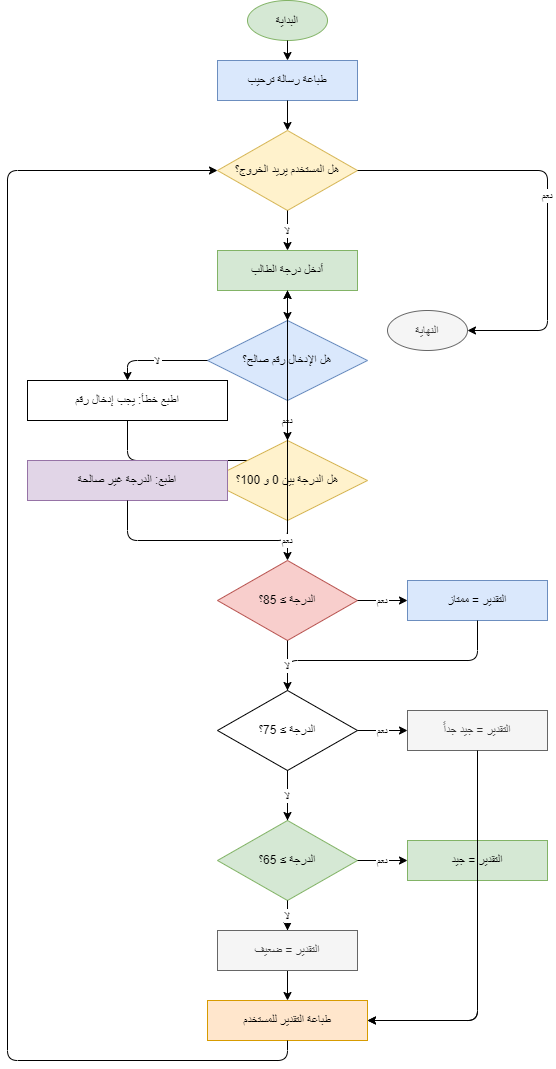

The diagram above was exported from draw.io. Its source (the exported page's mxGraphModel, read from the mxfile embedded in the PNG):
<mxGraphModel dx="1030" dy="578" grid="1" gridSize="10" guides="1" tooltips="1" connect="1" arrows="1" fold="1" page="1" pageScale="1" pageWidth="827" pageHeight="1169" math="0" shadow="0">
  <root>
    <mxCell id="0" />
    <mxCell id="1" parent="0" />
    <mxCell id="oKzN6USauclU52v-0pWF-1" parent="1" style="ellipse;fillColor=#d5e8d4;strokeColor=#82b366;" value="البداية" vertex="1">
      <mxGeometry height="40" width="80" x="340" y="20" as="geometry" />
    </mxCell>
    <mxCell id="oKzN6USauclU52v-0pWF-2" edge="1" parent="1" source="oKzN6USauclU52v-0pWF-1" style="edgeStyle=orthogonalEdgeStyle" target="oKzN6USauclU52v-0pWF-3">
      <mxGeometry relative="1" as="geometry" />
    </mxCell>
    <mxCell id="oKzN6USauclU52v-0pWF-3" parent="1" style="rounded=0;whiteSpace=wrap;html=1;fillColor=#dae8fc;strokeColor=#6c8ebf;" value="طباعة رسالة ترحيب" vertex="1">
      <mxGeometry height="40" width="140" x="310" y="80" as="geometry" />
    </mxCell>
    <mxCell id="oKzN6USauclU52v-0pWF-4" edge="1" parent="1" source="oKzN6USauclU52v-0pWF-3" style="edgeStyle=orthogonalEdgeStyle" target="oKzN6USauclU52v-0pWF-5">
      <mxGeometry relative="1" as="geometry" />
    </mxCell>
    <mxCell id="oKzN6USauclU52v-0pWF-5" parent="1" style="rhombus;whiteSpace=wrap;html=1;fillColor=#fff2cc;strokeColor=#d6b656;" value="هل المستخدم يريد الخروج؟" vertex="1">
      <mxGeometry height="80" width="140" x="310" y="150" as="geometry" />
    </mxCell>
    <mxCell id="oKzN6USauclU52v-0pWF-6" edge="1" parent="1" source="oKzN6USauclU52v-0pWF-5" style="edgeStyle=orthogonalEdgeStyle" target="oKzN6USauclU52v-0pWF-7" value="نعم">
      <mxGeometry relative="1" as="geometry">
        <Array as="points">
          <mxPoint x="640" y="190" />
          <mxPoint x="640" y="350" />
        </Array>
      </mxGeometry>
    </mxCell>
    <mxCell id="oKzN6USauclU52v-0pWF-7" parent="1" style="ellipse;fillColor=#f5f5f5;strokeColor=#666666;fontColor=#333333;" value="النهاية" vertex="1">
      <mxGeometry height="40" width="80" x="480" y="330" as="geometry" />
    </mxCell>
    <mxCell id="oKzN6USauclU52v-0pWF-8" edge="1" parent="1" source="oKzN6USauclU52v-0pWF-5" style="edgeStyle=orthogonalEdgeStyle" target="oKzN6USauclU52v-0pWF-9" value="لا">
      <mxGeometry relative="1" as="geometry" />
    </mxCell>
    <mxCell id="oKzN6USauclU52v-0pWF-9" parent="1" style="rounded=0;whiteSpace=wrap;html=1;fillColor=#d5e8d4;strokeColor=#82b366;" value="أدخل درجة الطالب" vertex="1">
      <mxGeometry height="40" width="140" x="310" y="270" as="geometry" />
    </mxCell>
    <mxCell id="oKzN6USauclU52v-0pWF-10" edge="1" parent="1" source="oKzN6USauclU52v-0pWF-9" style="edgeStyle=orthogonalEdgeStyle" target="oKzN6USauclU52v-0pWF-11">
      <mxGeometry relative="1" as="geometry" />
    </mxCell>
    <mxCell id="oKzN6USauclU52v-0pWF-11" parent="1" style="rhombus;whiteSpace=wrap;html=1;fillColor=#dae8fc;strokeColor=#6c8ebf;" value="هل الإدخال رقم صالح؟" vertex="1">
      <mxGeometry height="80" width="160" x="300" y="340" as="geometry" />
    </mxCell>
    <mxCell id="oKzN6USauclU52v-0pWF-12" edge="1" parent="1" source="oKzN6USauclU52v-0pWF-11" style="edgeStyle=orthogonalEdgeStyle" target="oKzN6USauclU52v-0pWF-13" value="لا">
      <mxGeometry relative="1" as="geometry">
        <Array as="points">
          <mxPoint x="220" y="380" />
          <mxPoint x="220" y="420" />
        </Array>
      </mxGeometry>
    </mxCell>
    <mxCell id="oKzN6USauclU52v-0pWF-13" parent="1" style="rounded=0;whiteSpace=wrap;html=1;" value="اطبع خطأ: يجب إدخال رقم" vertex="1">
      <mxGeometry height="40" width="200" x="120" y="400" as="geometry" />
    </mxCell>
    <mxCell id="oKzN6USauclU52v-0pWF-14" edge="1" parent="1" source="oKzN6USauclU52v-0pWF-13" style="edgeStyle=orthogonalEdgeStyle" target="oKzN6USauclU52v-0pWF-9">
      <mxGeometry relative="1" as="geometry">
        <Array as="points">
          <mxPoint x="220" y="480" />
          <mxPoint x="380" y="480" />
          <mxPoint x="380" y="290" />
        </Array>
      </mxGeometry>
    </mxCell>
    <mxCell id="oKzN6USauclU52v-0pWF-15" edge="1" parent="1" source="oKzN6USauclU52v-0pWF-11" style="edgeStyle=orthogonalEdgeStyle" target="oKzN6USauclU52v-0pWF-16" value="نعم">
      <mxGeometry relative="1" as="geometry" />
    </mxCell>
    <mxCell id="oKzN6USauclU52v-0pWF-16" parent="1" style="rhombus;whiteSpace=wrap;html=1;fillColor=#fff2cc;strokeColor=#d6b656;" value="هل الدرجة بين 0 و 100؟" vertex="1">
      <mxGeometry height="80" width="160" x="300" y="460" as="geometry" />
    </mxCell>
    <mxCell id="oKzN6USauclU52v-0pWF-17" edge="1" parent="1" source="oKzN6USauclU52v-0pWF-16" style="edgeStyle=orthogonalEdgeStyle" target="oKzN6USauclU52v-0pWF-18" value="لا">
      <mxGeometry relative="1" as="geometry">
        <Array as="points">
          <mxPoint x="220" y="500" />
        </Array>
      </mxGeometry>
    </mxCell>
    <mxCell id="oKzN6USauclU52v-0pWF-18" parent="1" style="rounded=0;whiteSpace=wrap;html=1;fillColor=#e1d5e7;strokeColor=#9673a6;" value="اطبع: الدرجة غير صالحة" vertex="1">
      <mxGeometry height="40" width="200" x="120" y="480" as="geometry" />
    </mxCell>
    <mxCell id="oKzN6USauclU52v-0pWF-19" edge="1" parent="1" source="oKzN6USauclU52v-0pWF-18" style="edgeStyle=orthogonalEdgeStyle" target="oKzN6USauclU52v-0pWF-9">
      <mxGeometry relative="1" as="geometry">
        <Array as="points">
          <mxPoint x="220" y="560" />
          <mxPoint x="380" y="560" />
          <mxPoint x="380" y="290" />
        </Array>
      </mxGeometry>
    </mxCell>
    <mxCell id="oKzN6USauclU52v-0pWF-20" edge="1" parent="1" source="oKzN6USauclU52v-0pWF-16" style="edgeStyle=orthogonalEdgeStyle" target="oKzN6USauclU52v-0pWF-21" value="نعم">
      <mxGeometry relative="1" as="geometry" />
    </mxCell>
    <mxCell id="oKzN6USauclU52v-0pWF-21" parent="1" style="rhombus;whiteSpace=wrap;html=1;fillColor=#f8cecc;strokeColor=#b85450;" value="الدرجة ≥ 85؟" vertex="1">
      <mxGeometry height="80" width="140" x="310" y="580" as="geometry" />
    </mxCell>
    <mxCell id="oKzN6USauclU52v-0pWF-22" edge="1" parent="1" source="oKzN6USauclU52v-0pWF-21" style="edgeStyle=orthogonalEdgeStyle" target="oKzN6USauclU52v-0pWF-23" value="نعم">
      <mxGeometry relative="1" as="geometry" />
    </mxCell>
    <mxCell id="oKzN6USauclU52v-0pWF-23" parent="1" style="rounded=0;whiteSpace=wrap;html=1;fillColor=#dae8fc;strokeColor=#6c8ebf;" value="التقدير = ممتاز" vertex="1">
      <mxGeometry height="40" width="140" x="500" y="600" as="geometry" />
    </mxCell>
    <mxCell id="oKzN6USauclU52v-0pWF-24" edge="1" parent="1" source="oKzN6USauclU52v-0pWF-23" style="edgeStyle=orthogonalEdgeStyle" target="oKzN6USauclU52v-0pWF-35">
      <mxGeometry relative="1" as="geometry">
        <Array as="points">
          <mxPoint x="570" y="680" />
          <mxPoint x="380" y="680" />
        </Array>
      </mxGeometry>
    </mxCell>
    <mxCell id="oKzN6USauclU52v-0pWF-25" edge="1" parent="1" source="oKzN6USauclU52v-0pWF-21" style="edgeStyle=orthogonalEdgeStyle" target="oKzN6USauclU52v-0pWF-26" value="لا">
      <mxGeometry relative="1" as="geometry" />
    </mxCell>
    <mxCell id="oKzN6USauclU52v-0pWF-26" parent="1" style="rhombus;whiteSpace=wrap;html=1;" value="الدرجة ≥ 75؟" vertex="1">
      <mxGeometry height="80" width="140" x="310" y="710" as="geometry" />
    </mxCell>
    <mxCell id="oKzN6USauclU52v-0pWF-27" edge="1" parent="1" source="oKzN6USauclU52v-0pWF-26" style="edgeStyle=orthogonalEdgeStyle" target="oKzN6USauclU52v-0pWF-28" value="نعم">
      <mxGeometry relative="1" as="geometry" />
    </mxCell>
    <mxCell id="oKzN6USauclU52v-0pWF-28" parent="1" style="rounded=0;whiteSpace=wrap;html=1;fillColor=#f5f5f5;fontColor=#333333;strokeColor=#666666;" value="التقدير = جيد جداً" vertex="1">
      <mxGeometry height="40" width="140" x="500" y="730" as="geometry" />
    </mxCell>
    <mxCell id="oKzN6USauclU52v-0pWF-29" edge="1" parent="1" source="oKzN6USauclU52v-0pWF-26" style="edgeStyle=orthogonalEdgeStyle" target="oKzN6USauclU52v-0pWF-30" value="لا">
      <mxGeometry relative="1" as="geometry" />
    </mxCell>
    <mxCell id="oKzN6USauclU52v-0pWF-30" parent="1" style="rhombus;whiteSpace=wrap;html=1;fillColor=#d5e8d4;strokeColor=#82b366;" value="الدرجة ≥ 65؟" vertex="1">
      <mxGeometry height="80" width="140" x="310" y="840" as="geometry" />
    </mxCell>
    <mxCell id="oKzN6USauclU52v-0pWF-31" edge="1" parent="1" source="oKzN6USauclU52v-0pWF-30" style="edgeStyle=orthogonalEdgeStyle" target="oKzN6USauclU52v-0pWF-32" value="نعم">
      <mxGeometry relative="1" as="geometry" />
    </mxCell>
    <mxCell id="oKzN6USauclU52v-0pWF-32" parent="1" style="rounded=0;whiteSpace=wrap;html=1;fillColor=#d5e8d4;strokeColor=#82b366;" value="التقدير = جيد" vertex="1">
      <mxGeometry height="40" width="140" x="500" y="860" as="geometry" />
    </mxCell>
    <mxCell id="oKzN6USauclU52v-0pWF-33" edge="1" parent="1" source="oKzN6USauclU52v-0pWF-30" style="edgeStyle=orthogonalEdgeStyle" target="oKzN6USauclU52v-0pWF-34" value="لا">
      <mxGeometry relative="1" as="geometry">
        <Array as="points">
          <mxPoint x="380" y="960" />
        </Array>
      </mxGeometry>
    </mxCell>
    <mxCell id="oKzN6USauclU52v-0pWF-34" parent="1" style="rounded=0;whiteSpace=wrap;html=1;fillColor=#f5f5f5;fontColor=#333333;strokeColor=#666666;" value="التقدير = ضعيف" vertex="1">
      <mxGeometry height="40" width="140" x="310" y="950" as="geometry" />
    </mxCell>
    <mxCell id="oKzN6USauclU52v-0pWF-35" parent="1" style="rounded=0;whiteSpace=wrap;html=1;fillColor=#ffe6cc;strokeColor=#d79b00;" value="طباعة التقدير للمستخدم" vertex="1">
      <mxGeometry height="40" width="160" x="300" y="1020" as="geometry" />
    </mxCell>
    <mxCell id="oKzN6USauclU52v-0pWF-36" edge="1" parent="1" source="oKzN6USauclU52v-0pWF-32" style="edgeStyle=orthogonalEdgeStyle" target="oKzN6USauclU52v-0pWF-35">
      <mxGeometry relative="1" as="geometry">
        <Array as="points">
          <mxPoint x="570" y="880" />
          <mxPoint x="570" y="1040" />
          <mxPoint x="460" y="1040" />
        </Array>
      </mxGeometry>
    </mxCell>
    <mxCell id="oKzN6USauclU52v-0pWF-37" edge="1" parent="1" source="oKzN6USauclU52v-0pWF-28" style="edgeStyle=orthogonalEdgeStyle" target="oKzN6USauclU52v-0pWF-35">
      <mxGeometry relative="1" as="geometry">
        <Array as="points">
          <mxPoint x="570" y="750" />
          <mxPoint x="570" y="1040" />
        </Array>
      </mxGeometry>
    </mxCell>
    <mxCell id="oKzN6USauclU52v-0pWF-38" edge="1" parent="1" source="oKzN6USauclU52v-0pWF-35" style="edgeStyle=orthogonalEdgeStyle" target="oKzN6USauclU52v-0pWF-5">
      <mxGeometry relative="1" as="geometry">
        <Array as="points">
          <mxPoint x="380" y="1080" />
          <mxPoint x="100" y="1080" />
          <mxPoint x="100" y="190" />
          <mxPoint x="310" y="190" />
        </Array>
      </mxGeometry>
    </mxCell>
  </root>
</mxGraphModel>